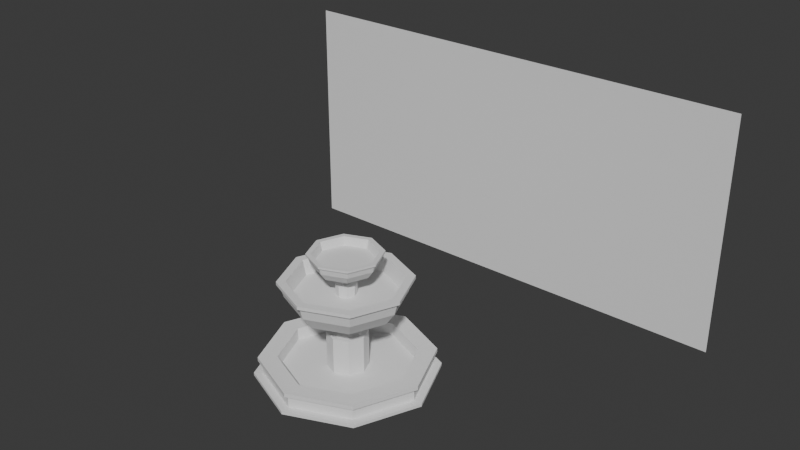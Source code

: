# Source: baile1.blend  (saved by Blender 4.0.36; exported with 4.5.12 LTS)
import bpy
from mathutils import Matrix  # noqa: F401  (used for matrix-valued properties, if any)

bpy.ops.wm.read_factory_settings(use_empty=True)
scene = bpy.context.scene
scene.name = 'Scene'

# ---- collections
col_collection = bpy.data.collections.new('Collection'); scene.collection.children.link(col_collection)

# ---- world
world_world = bpy.data.worlds.new('World'); scene.world = world_world
world_world.use_nodes = True; world_world.node_tree.nodes.clear()
_N = world_world.node_tree.nodes; _L = world_world.node_tree.links
n0 = _N.new('ShaderNodeOutputWorld'); n0.name = 'World Output'; n0.location = (300, 300)
n1 = _N.new('ShaderNodeBackground'); n1.name = 'Background'; n1.location = (10, 300)
n1.inputs[0].default_value = (0.05088, 0.05088, 0.05088, 1.0)
_L.new(n1.outputs[0], n0.inputs[0])
n0.is_active_output = True
world_world.color = (0.05088, 0.05088, 0.05088)
world_world.use_sun_shadow = False
world_world.sun_shadow_jitter_overblur = 0.0

# ---- meshes
me_plane_002 = bpy.data.meshes.new('Plane.002')
me_plane_002.from_pydata([(-1.0, -1.0, 0.0), (-1.0, 1.0, 0.0), (0.0, -1.0, 0.0), (0.0, 1.0, 0.0)], [], [(0, 2, 3, 1)])
_uv = me_plane_002.uv_layers.new(name='UVMap')
_uv.uv.foreach_set('vector', [0.0, 0.0, 0.5, 0.0, 0.5, 1.0, 0.0, 1.0])
me_plane_002.update()
me_cylinder = bpy.data.meshes.new('Cylinder')
me_cylinder.from_pydata([(0.0, 1.3, 0.001902), (0.0, 1.063, 0.12), (0.9192, 0.9192, 0.001902), (0.7514, 0.7514, 0.12), (1.3, 0.0, 0.001902), (1.063, 0.0, 0.12), (0.9192, -0.9192, 0.001902), (0.7514, -0.7514, 0.12), (0.0, -1.3, 0.001902), (0.0, -1.063, 0.12), (-0.9192, -0.9192, 0.001902), (-0.7514, -0.7514, 0.12), (-1.3, 0.0, 0.001902), (-1.063, 0.0, 0.12), (-0.9192, 0.9192, 0.001902), (-0.7514, 0.7514, 0.12), (0.9192, 0.9192, 0.3192), (0.0, 1.3, 0.3192), (1.3, 0.0, 0.3192), (0.9192, -0.9192, 0.3192), (0.0, -1.3, 0.3192), (-0.9192, -0.9192, 0.3192), (-1.3, 0.0, 0.3192), (-0.9192, 0.9192, 0.3192), (0.758, 0.758, 0.3192), (0.0, 1.072, 0.3192), (1.072, 0.0, 0.3192), (0.758, -0.758, 0.3192), (0.0, -1.072, 0.3192), (-0.758, -0.758, 0.3192), (-1.072, 0.0, 0.3192), (-0.758, 0.758, 0.3192), (0.0, 1.3, 0.2596), (0.9192, 0.9192, 0.2596), (1.3, 0.0, 0.2596), (0.9192, -0.9192, 0.2596), (0.0, -1.3, 0.2596), (-0.9192, -0.9192, 0.2596), (-1.3, 0.0, 0.2596), (-0.9192, 0.9192, 0.2596), (0.9677, 0.9677, 0.3208), (-1.964e-10, 1.369, 0.3208), (-1.964e-10, 1.369, 0.258), (1.369, 0.0, 0.3208), (0.9677, -0.9677, 0.3208), (-1.964e-10, -1.369, 0.3208), (-0.9677, -0.9677, 0.3208), (-1.369, 0.0, 0.3208), (-0.9677, 0.9677, 0.3208), (0.9677, 0.9677, 0.258), (1.369, 0.0, 0.258), (0.9677, -0.9677, 0.258), (-1.964e-10, -1.369, 0.258), (-0.9677, -0.9677, 0.258), (-1.369, 0.0, 0.258), (-0.9677, 0.9677, 0.258), (0.9192, 0.9192, 0.04499), (1.3, 0.0, 0.04499), (0.9192, -0.9192, 0.04499), (0.0, -1.3, 0.04499), (-0.9192, -0.9192, 0.04499), (-1.3, 0.0, 0.04499), (-0.9192, 0.9192, 0.04499), (0.0, 1.3, 0.04499), (-8.115e-10, 1.442, -0.0004447), (1.019, 1.019, -0.0004447), (1.019, 1.019, 0.04733), (1.442, 0.0, -0.0004447), (1.442, 0.0, 0.04733), (1.019, -1.019, -0.0004447), (1.019, -1.019, 0.04733), (-8.115e-10, -1.442, -0.0004447), (-8.115e-10, -1.442, 0.04733), (-1.019, -1.019, -0.0004447), (-1.019, -1.019, 0.04733), (-1.442, 0.0, -0.0004447), (-1.442, 0.0, 0.04733), (-1.019, 1.019, -0.0004447), (-1.019, 1.019, 0.04733), (-8.115e-10, 1.442, 0.04733)], [], [(23, 17, 41, 48), (18, 19, 44, 43), (37, 36, 52, 53), (38, 37, 53, 54), (20, 21, 46, 45), (39, 38, 54, 55), (3, 1, 15, 13, 11, 9, 7, 5), (22, 23, 48, 47), (16, 18, 43, 40), (0, 2, 4, 6, 8, 10, 12, 14), (25, 24, 16, 17), (24, 26, 18, 16), (26, 27, 19, 18), (27, 28, 20, 19), (28, 29, 21, 20), (29, 30, 22, 21), (30, 31, 23, 22), (31, 25, 17, 23), (1, 3, 24, 25), (3, 5, 26, 24), (5, 7, 27, 26), (7, 9, 28, 27), (9, 11, 29, 28), (11, 13, 30, 29), (13, 15, 31, 30), (15, 1, 25, 31), (62, 39, 32, 63), (61, 38, 39, 62), (60, 37, 38, 61), (59, 36, 37, 60), (58, 35, 36, 59), (57, 34, 35, 58), (56, 33, 34, 57), (63, 32, 33, 56), (42, 41, 40, 49), (49, 40, 43, 50), (50, 43, 44, 51), (51, 44, 45, 52), (52, 45, 46, 53), (53, 46, 47, 54), (54, 47, 48, 55), (55, 48, 41, 42), (17, 16, 40, 41), (36, 35, 51, 52), (21, 22, 47, 46), (35, 34, 50, 51), (34, 33, 49, 50), (19, 20, 45, 44), (33, 32, 42, 49), (32, 39, 55, 42), (56, 57, 68, 66), (12, 10, 73, 75), (63, 56, 66, 79), (62, 63, 79, 78), (2, 0, 64, 65), (0, 14, 77, 64), (6, 4, 67, 69), (61, 62, 78, 76), (64, 79, 66, 65), (65, 66, 68, 67), (67, 68, 70, 69), (69, 70, 72, 71), (71, 72, 74, 73), (73, 74, 76, 75), (75, 76, 78, 77), (77, 78, 79, 64), (8, 6, 69, 71), (57, 58, 70, 68), (4, 2, 65, 67), (58, 59, 72, 70), (14, 12, 75, 77), (59, 60, 74, 72), (10, 8, 71, 73), (60, 61, 76, 74)])
_uv = me_cylinder.uv_layers.new(name='UVMap')
_uv.uv.foreach_set('vector', [0.08029, 0.4197, 0.25, 0.49, 0.25, 0.49, 0.08029, 0.4197, 0.49, 0.25, 0.4197, 0.08029, 0.4197, 0.08029, 0.49, 0.25, 0.375, 0.9636, 0.5, 0.9636, 0.5, 0.9636, 0.375, 0.9636, 0.25, 0.9636, 0.375, 0.9636, 0.375, 0.9636, 0.25, 0.9636, 0.25, 0.01, 0.08029, 0.08029, 0.08029, 0.08029, 0.25, 0.01, 0.125, 0.9636, 0.25, 0.9636, 0.25, 0.9636, 0.125, 0.9636, 0.3887, 0.3887, 0.25, 0.4462, 0.1113, 0.3887, 0.05381, 0.25, 0.1113, 0.1113, 0.25, 0.05381, 0.3887, 0.1113, 0.4462, 0.25, 0.01, 0.25, 0.08029, 0.4197, 0.08029, 0.4197, 0.01, 0.25, 0.4197, 0.4197, 0.49, 0.25, 0.49, 0.25, 0.4197, 0.4197, 0.75, 0.49, 0.9197, 0.4197, 0.99, 0.25, 0.9197, 0.08029, 0.75, 0.01, 0.5803, 0.08029, 0.51, 0.25, 0.5803, 0.4197, 0.25, 0.4479, 0.3899, 0.3899, 0.4197, 0.4197, 0.25, 0.49, 0.3899, 0.3899, 0.4479, 0.25, 0.49, 0.25, 0.4197, 0.4197, 0.4479, 0.25, 0.3899, 0.1101, 0.4197, 0.08029, 0.49, 0.25, 0.3899, 0.1101, 0.25, 0.05211, 0.25, 0.01, 0.4197, 0.08029, 0.25, 0.05211, 0.1101, 0.1101, 0.08029, 0.08029, 0.25, 0.01, 0.1101, 0.1101, 0.05211, 0.25, 0.01, 0.25, 0.08029, 0.08029, 0.05211, 0.25, 0.1101, 0.3899, 0.08029, 0.4197, 0.01, 0.25, 0.1101, 0.3899, 0.25, 0.4479, 0.25, 0.49, 0.08029, 0.4197, 0.25, 0.4462, 0.3887, 0.3887, 0.3899, 0.3899, 0.25, 0.4479, 0.3887, 0.3887, 0.4462, 0.25, 0.4479, 0.25, 0.3899, 0.3899, 0.4462, 0.25, 0.3887, 0.1113, 0.3899, 0.1101, 0.4479, 0.25, 0.3887, 0.1113, 0.25, 0.05381, 0.25, 0.05211, 0.3899, 0.1101, 0.25, 0.05381, 0.1113, 0.1113, 0.1101, 0.1101, 0.25, 0.05211, 0.1113, 0.1113, 0.05381, 0.25, 0.05211, 0.25, 0.1101, 0.1101, 0.05381, 0.25, 0.1113, 0.3887, 0.1101, 0.3899, 0.05211, 0.25, 0.1113, 0.3887, 0.25, 0.4462, 0.25, 0.4479, 0.1101, 0.3899, 0.125, 0.5775, 0.125, 0.9636, 0.0, 0.9636, 0.0, 0.5775, 0.25, 0.5775, 0.25, 0.9636, 0.125, 0.9636, 0.125, 0.5775, 0.375, 0.5775, 0.375, 0.9636, 0.25, 0.9636, 0.25, 0.5775, 0.5, 0.5775, 0.5, 0.9636, 0.375, 0.9636, 0.375, 0.5775, 0.625, 0.5775, 0.625, 0.9636, 0.5, 0.9636, 0.5, 0.5775, 0.75, 0.5775, 0.75, 0.9636, 0.625, 0.9636, 0.625, 0.5775, 0.875, 0.5775, 0.875, 0.9636, 0.75, 0.9636, 0.75, 0.5775, 1.0, 0.5775, 1.0, 0.9636, 0.875, 0.9636, 0.875, 0.5775, 1.0, 0.9636, 1.0, 1.0, 0.875, 1.0, 0.875, 0.9636, 0.875, 0.9636, 0.875, 1.0, 0.75, 1.0, 0.75, 0.9636, 0.75, 0.9636, 0.75, 1.0, 0.625, 1.0, 0.625, 0.9636, 0.625, 0.9636, 0.625, 1.0, 0.5, 1.0, 0.5, 0.9636, 0.5, 0.9636, 0.5, 1.0, 0.375, 1.0, 0.375, 0.9636, 0.375, 0.9636, 0.375, 1.0, 0.25, 1.0, 0.25, 0.9636, 0.25, 0.9636, 0.25, 1.0, 0.125, 1.0, 0.125, 0.9636, 0.125, 0.9636, 0.125, 1.0, 0.0, 1.0, 0.0, 0.9636, 0.25, 0.49, 0.4197, 0.4197, 0.4197, 0.4197, 0.25, 0.49, 0.5, 0.9636, 0.625, 0.9636, 0.625, 0.9636, 0.5, 0.9636, 0.08029, 0.08029, 0.01, 0.25, 0.01, 0.25, 0.08029, 0.08029, 0.625, 0.9636, 0.75, 0.9636, 0.75, 0.9636, 0.625, 0.9636, 0.75, 0.9636, 0.875, 0.9636, 0.875, 0.9636, 0.75, 0.9636, 0.4197, 0.08029, 0.25, 0.01, 0.25, 0.01, 0.4197, 0.08029, 0.875, 0.9636, 1.0, 0.9636, 1.0, 0.9636, 0.875, 0.9636, 0.0, 0.9636, 0.125, 0.9636, 0.125, 0.9636, 0.0, 0.9636, 0.875, 0.5775, 0.75, 0.5775, 0.75, 0.5775, 0.875, 0.5775, 0.51, 0.25, 0.5803, 0.08029, 0.5803, 0.08029, 0.51, 0.25, 1.0, 0.5775, 0.875, 0.5775, 0.875, 0.5775, 1.0, 0.5775, 0.125, 0.5775, 0.0, 0.5775, 0.0, 0.5775, 0.125, 0.5775, 0.9197, 0.4197, 0.75, 0.49, 0.75, 0.49, 0.9197, 0.4197, 0.75, 0.49, 0.5803, 0.4197, 0.5803, 0.4197, 0.75, 0.49, 0.9197, 0.08029, 0.99, 0.25, 0.99, 0.25, 0.9197, 0.08029, 0.25, 0.5775, 0.125, 0.5775, 0.125, 0.5775, 0.25, 0.5775, 1.0, 0.5, 1.0, 0.5775, 0.875, 0.5775, 0.875, 0.5, 0.875, 0.5, 0.875, 0.5775, 0.75, 0.5775, 0.75, 0.5, 0.75, 0.5, 0.75, 0.5775, 0.625, 0.5775, 0.625, 0.5, 0.625, 0.5, 0.625, 0.5775, 0.5, 0.5775, 0.5, 0.5, 0.5, 0.5, 0.5, 0.5775, 0.375, 0.5775, 0.375, 0.5, 0.375, 0.5, 0.375, 0.5775, 0.25, 0.5775, 0.25, 0.5, 0.25, 0.5, 0.25, 0.5775, 0.125, 0.5775, 0.125, 0.5, 0.125, 0.5, 0.125, 0.5775, 0.0, 0.5775, 0.0, 0.5, 0.75, 0.01, 0.9197, 0.08029, 0.9197, 0.08029, 0.75, 0.01, 0.75, 0.5775, 0.625, 0.5775, 0.625, 0.5775, 0.75, 0.5775, 0.99, 0.25, 0.9197, 0.4197, 0.9197, 0.4197, 0.99, 0.25, 0.625, 0.5775, 0.5, 0.5775, 0.5, 0.5775, 0.625, 0.5775, 0.5803, 0.4197, 0.51, 0.25, 0.51, 0.25, 0.5803, 0.4197, 0.5, 0.5775, 0.375, 0.5775, 0.375, 0.5775, 0.5, 0.5775, 0.5803, 0.08029, 0.75, 0.01, 0.75, 0.01, 0.5803, 0.08029, 0.375, 0.5775, 0.25, 0.5775, 0.25, 0.5775, 0.375, 0.5775])
me_cylinder.update()
me_cylinder_001 = bpy.data.meshes.new('Cylinder.001')
me_cylinder_001.from_pydata([(0.0, 1.3, -0.5), (0.0, 1.3, 1.448), (0.9192, 0.9192, -0.5), (0.9192, 0.9192, 1.448), (1.3, 0.0, -0.5), (1.3, 0.0, 1.448), (0.9192, -0.9192, -0.5), (0.9192, -0.9192, 1.448), (0.0, -1.3, -0.5), (0.0, -1.3, 1.448), (-0.9192, -0.9192, -0.5), (-0.9192, -0.9192, 1.448), (-1.3, 0.0, -0.5), (-1.3, 0.0, 1.448), (-0.9192, 0.9192, -0.5), (-0.9192, 0.9192, 1.448)], [], [(0, 1, 3, 2), (2, 3, 5, 4), (4, 5, 7, 6), (6, 7, 9, 8), (8, 9, 11, 10), (10, 11, 13, 12), (3, 1, 15, 13, 11, 9, 7, 5), (12, 13, 15, 14), (14, 15, 1, 0), (0, 2, 4, 6, 8, 10, 12, 14)])
_uv = me_cylinder_001.uv_layers.new(name='UVMap')
_uv.uv.foreach_set('vector', [1.0, 0.5, 1.0, 1.0, 0.875, 1.0, 0.875, 0.5, 0.875, 0.5, 0.875, 1.0, 0.75, 1.0, 0.75, 0.5, 0.75, 0.5, 0.75, 1.0, 0.625, 1.0, 0.625, 0.5, 0.625, 0.5, 0.625, 1.0, 0.5, 1.0, 0.5, 0.5, 0.5, 0.5, 0.5, 1.0, 0.375, 1.0, 0.375, 0.5, 0.375, 0.5, 0.375, 1.0, 0.25, 1.0, 0.25, 0.5, 0.4197, 0.4197, 0.25, 0.49, 0.08029, 0.4197, 0.01, 0.25, 0.08029, 0.08029, 0.25, 0.01, 0.4197, 0.08029, 0.49, 0.25, 0.25, 0.5, 0.25, 1.0, 0.125, 1.0, 0.125, 0.5, 0.125, 0.5, 0.125, 1.0, 0.0, 1.0, 0.0, 0.5, 0.75, 0.49, 0.9197, 0.4197, 0.99, 0.25, 0.9197, 0.08029, 0.75, 0.01, 0.5803, 0.08029, 0.51, 0.25, 0.5803, 0.4197])
me_cylinder_001.update()
me_cylinder_002 = bpy.data.meshes.new('Cylinder.002')
me_cylinder_002.from_pydata([(0.0, 1.671, -0.5), (0.0, 1.3, 0.5447), (1.182, 1.182, -0.5), (0.9192, 0.9192, 0.5447), (1.671, 0.0, -0.5), (1.3, 0.0, 0.5447), (1.182, -1.182, -0.5), (0.9192, -0.9192, 0.5447), (0.0, -1.671, -0.5), (0.0, -1.3, 0.5447), (-1.182, -1.182, -0.5), (-0.9192, -0.9192, 0.5447), (-1.671, 0.0, -0.5), (-1.3, 0.0, 0.5447), (-1.182, 1.182, -0.5), (-0.9192, 0.9192, 0.5447), (0.0, 1.3, -0.1596), (0.0, 1.13, 0.144), (0.7994, 0.7994, 0.144), (0.9192, 0.9192, -0.1596), (1.13, 0.0, 0.144), (1.3, 0.0, -0.1596), (0.7994, -0.7994, 0.144), (0.9192, -0.9192, -0.1596), (0.0, -1.13, 0.144), (0.0, -1.3, -0.1596), (-0.7994, -0.7994, 0.144), (-0.9192, -0.9192, -0.1596), (-1.13, 0.0, 0.144), (-1.3, 0.0, -0.1596), (-0.7994, 0.7994, 0.144), (-0.9192, 0.9192, -0.1596), (0.0, 0.7011, 0.7069), (0.4958, 0.4958, 0.7069), (0.7011, 0.0, 0.7069), (0.4958, -0.4958, 0.7069), (0.0, -0.7011, 0.7069), (-0.4958, -0.4958, 0.7069), (-0.7011, 0.0, 0.7069), (-0.4958, 0.4958, 0.7069), (0.7286, 0.7286, 0.6482), (0.0, 1.03, 0.6482), (1.03, 0.0, 0.6482), (0.7286, -0.7286, 0.6482), (0.0, -1.03, 0.6482), (-0.7286, -0.7286, 0.6482), (-1.03, 0.0, 0.6482), (-0.7286, 0.7286, 0.6482)], [], [(17, 1, 3, 18), (18, 3, 5, 20), (20, 5, 7, 22), (22, 7, 9, 24), (24, 9, 11, 26), (26, 11, 13, 28), (11, 9, 44, 45), (28, 13, 15, 30), (30, 15, 1, 17), (0, 2, 4, 6, 8, 10, 12, 14), (14, 31, 16, 0), (31, 30, 17, 16), (12, 29, 31, 14), (29, 28, 30, 31), (10, 27, 29, 12), (27, 26, 28, 29), (8, 25, 27, 10), (25, 24, 26, 27), (6, 23, 25, 8), (23, 22, 24, 25), (4, 21, 23, 6), (21, 20, 22, 23), (2, 19, 21, 4), (19, 18, 20, 21), (0, 16, 19, 2), (16, 17, 18, 19), (33, 32, 39, 38, 37, 36, 35, 34), (1, 15, 47, 41), (3, 1, 41, 40), (7, 5, 42, 43), (13, 11, 45, 46), (9, 7, 43, 44), (15, 13, 46, 47), (5, 3, 40, 42), (32, 33, 40, 41), (33, 34, 42, 40), (34, 35, 43, 42), (35, 36, 44, 43), (36, 37, 45, 44), (37, 38, 46, 45), (38, 39, 47, 46), (39, 32, 41, 47)])
_uv = me_cylinder_002.uv_layers.new(name='UVMap')
_uv.uv.foreach_set('vector', [1.0, 0.754, 1.0, 1.0, 0.875, 1.0, 0.875, 0.754, 0.875, 0.754, 0.875, 1.0, 0.75, 1.0, 0.75, 0.754, 0.75, 0.754, 0.75, 1.0, 0.625, 1.0, 0.625, 0.754, 0.625, 0.754, 0.625, 1.0, 0.5, 1.0, 0.5, 0.754, 0.5, 0.754, 0.5, 1.0, 0.375, 1.0, 0.375, 0.754, 0.375, 0.754, 0.375, 1.0, 0.25, 1.0, 0.25, 0.754, 0.375, 1.0, 0.5, 1.0, 0.5, 1.0, 0.375, 1.0, 0.25, 0.754, 0.25, 1.0, 0.125, 1.0, 0.125, 0.754, 0.125, 0.754, 0.125, 1.0, 0.0, 1.0, 0.0, 0.754, 0.75, 0.49, 0.9197, 0.4197, 0.99, 0.25, 0.9197, 0.08029, 0.75, 0.01, 0.5803, 0.08029, 0.51, 0.25, 0.5803, 0.4197, 0.125, 0.5, 0.125, 0.5874, 0.0, 0.5874, 0.0, 0.5, 0.125, 0.5874, 0.125, 0.754, 0.0, 0.754, 0.0, 0.5874, 0.25, 0.5, 0.25, 0.5874, 0.125, 0.5874, 0.125, 0.5, 0.25, 0.5874, 0.25, 0.754, 0.125, 0.754, 0.125, 0.5874, 0.375, 0.5, 0.375, 0.5874, 0.25, 0.5874, 0.25, 0.5, 0.375, 0.5874, 0.375, 0.754, 0.25, 0.754, 0.25, 0.5874, 0.5, 0.5, 0.5, 0.5874, 0.375, 0.5874, 0.375, 0.5, 0.5, 0.5874, 0.5, 0.754, 0.375, 0.754, 0.375, 0.5874, 0.625, 0.5, 0.625, 0.5874, 0.5, 0.5874, 0.5, 0.5, 0.625, 0.5874, 0.625, 0.754, 0.5, 0.754, 0.5, 0.5874, 0.75, 0.5, 0.75, 0.5874, 0.625, 0.5874, 0.625, 0.5, 0.75, 0.5874, 0.75, 0.754, 0.625, 0.754, 0.625, 0.5874, 0.875, 0.5, 0.875, 0.5874, 0.75, 0.5874, 0.75, 0.5, 0.875, 0.5874, 0.875, 0.754, 0.75, 0.754, 0.75, 0.5874, 1.0, 0.5, 1.0, 0.5874, 0.875, 0.5874, 0.875, 0.5, 1.0, 0.5874, 1.0, 0.754, 0.875, 0.754, 0.875, 0.5874, 0.3655, 0.3655, 0.25, 0.4133, 0.1345, 0.3655, 0.08671, 0.25, 0.1345, 0.1345, 0.25, 0.08671, 0.3655, 0.1345, 0.4133, 0.25, 0.0, 1.0, 0.125, 1.0, 0.125, 1.0, 0.0, 1.0, 0.875, 1.0, 1.0, 1.0, 1.0, 1.0, 0.875, 1.0, 0.625, 1.0, 0.75, 1.0, 0.75, 1.0, 0.625, 1.0, 0.25, 1.0, 0.375, 1.0, 0.375, 1.0, 0.25, 1.0, 0.5, 1.0, 0.625, 1.0, 0.625, 1.0, 0.5, 1.0, 0.125, 1.0, 0.25, 1.0, 0.25, 1.0, 0.125, 1.0, 0.75, 1.0, 0.875, 1.0, 0.875, 1.0, 0.75, 1.0, 0.25, 0.4133, 0.3655, 0.3655, 0.4197, 0.4197, 0.25, 0.49, 0.3655, 0.3655, 0.4133, 0.25, 0.49, 0.25, 0.4197, 0.4197, 0.4133, 0.25, 0.3655, 0.1345, 0.4197, 0.08029, 0.49, 0.25, 0.3655, 0.1345, 0.25, 0.08671, 0.25, 0.01, 0.4197, 0.08029, 0.25, 0.08671, 0.1345, 0.1345, 0.08029, 0.08029, 0.25, 0.01, 0.1345, 0.1345, 0.08671, 0.25, 0.01, 0.25, 0.08029, 0.08029, 0.08671, 0.25, 0.1345, 0.3655, 0.08029, 0.4197, 0.01, 0.25, 0.1345, 0.3655, 0.25, 0.4133, 0.25, 0.49, 0.08029, 0.4197])
me_cylinder_002.update()
me_cylinder_003 = bpy.data.meshes.new('Cylinder.003')
me_cylinder_003.from_pydata([(-1.486e-09, 1.023, -0.4298), (0.0, 1.114, -0.189), (0.7231, 0.7231, -0.4298), (0.7878, 0.7878, -0.189), (1.023, 0.0, -0.4298), (1.114, 0.0, -0.189), (0.7231, -0.7231, -0.4298), (0.7878, -0.7878, -0.189), (-1.486e-09, -1.023, -0.4298), (0.0, -1.114, -0.189), (-0.7231, -0.7231, -0.4298), (-0.7878, -0.7878, -0.189), (-1.023, 0.0, -0.4298), (-1.114, 0.0, -0.189), (-0.7231, 0.7231, -0.4298), (-0.7878, 0.7878, -0.189), (0.0, 1.3, -0.05), (0.9192, 0.9192, -0.05), (1.3, 0.0, -0.05), (0.9192, -0.9192, -0.05), (0.0, -1.3, -0.05), (-0.9192, -0.9192, -0.05), (-1.3, 0.0, -0.05), (-0.9192, 0.9192, -0.05), (-1.486e-09, 1.246, -0.205), (0.8809, 0.8809, -0.205), (1.246, 0.0, -0.205), (0.8809, -0.8809, -0.205), (-1.486e-09, -1.246, -0.205), (-0.8809, -0.8809, -0.205), (-1.246, 0.0, -0.205), (-0.8809, 0.8809, -0.205), (0.9758, 0.9758, 0.05154), (3.077e-10, 1.38, 0.05154), (1.38, 3.077e-10, 0.05154), (0.9758, -0.9758, 0.05154), (3.077e-10, -1.38, 0.05154), (-0.9758, -0.9758, 0.05154), (-1.38, 3.077e-10, 0.05154), (-0.9758, 0.9758, 0.05154), (0.8447, 0.8447, 0.05), (0.0, 1.195, 0.05), (1.195, 0.0, 0.05), (0.8447, -0.8447, 0.05), (0.0, -1.195, 0.05), (-0.8447, -0.8447, 0.05), (-1.195, 0.0, 0.05), (-0.8447, 0.8447, 0.05), (3.077e-10, 1.38, -0.001539), (0.9758, 0.9758, -0.001539), (1.38, 3.077e-10, -0.001539), (0.9758, -0.9758, -0.001539), (3.077e-10, -1.38, -0.001539), (-0.9758, -0.9758, -0.001539), (-1.38, 3.077e-10, -0.001539), (-0.9758, 0.9758, -0.001539)], [], [(48, 33, 32, 49), (49, 32, 34, 50), (50, 34, 35, 51), (51, 35, 36, 52), (52, 36, 37, 53), (53, 37, 38, 54), (3, 1, 15, 13, 11, 9, 7, 5), (54, 38, 39, 55), (55, 39, 33, 48), (0, 2, 4, 6, 8, 10, 12, 14), (25, 24, 16, 17), (26, 25, 17, 18), (27, 26, 18, 19), (28, 27, 19, 20), (29, 28, 20, 21), (30, 29, 21, 22), (31, 30, 22, 23), (24, 31, 23, 16), (2, 0, 24, 25), (4, 2, 25, 26), (6, 4, 26, 27), (8, 6, 27, 28), (10, 8, 28, 29), (12, 10, 29, 30), (14, 12, 30, 31), (0, 14, 31, 24), (41, 40, 32, 33), (40, 42, 34, 32), (42, 43, 35, 34), (43, 44, 36, 35), (44, 45, 37, 36), (45, 46, 38, 37), (46, 47, 39, 38), (47, 41, 33, 39), (1, 3, 40, 41), (3, 5, 42, 40), (5, 7, 43, 42), (7, 9, 44, 43), (9, 11, 45, 44), (11, 13, 46, 45), (13, 15, 47, 46), (15, 1, 41, 47), (23, 55, 48, 16), (22, 54, 55, 23), (21, 53, 54, 22), (20, 52, 53, 21), (19, 51, 52, 20), (18, 50, 51, 19), (17, 49, 50, 18), (16, 48, 49, 17)])
_uv = me_cylinder_003.uv_layers.new(name='UVMap')
_uv.uv.foreach_set('vector', [1.0, 0.75, 1.0, 1.0, 0.875, 1.0, 0.875, 0.75, 0.875, 0.75, 0.875, 1.0, 0.75, 1.0, 0.75, 0.75, 0.75, 0.75, 0.75, 1.0, 0.625, 1.0, 0.625, 0.75, 0.625, 0.75, 0.625, 1.0, 0.5, 1.0, 0.5, 0.75, 0.5, 0.75, 0.5, 1.0, 0.375, 1.0, 0.375, 0.75, 0.375, 0.75, 0.375, 1.0, 0.25, 1.0, 0.25, 0.75, 0.3954, 0.3954, 0.25, 0.4557, 0.1046, 0.3954, 0.04433, 0.25, 0.1046, 0.1046, 0.25, 0.04433, 0.3954, 0.1046, 0.4557, 0.25, 0.25, 0.75, 0.25, 1.0, 0.125, 1.0, 0.125, 0.75, 0.125, 0.75, 0.125, 1.0, 0.0, 1.0, 0.0, 0.75, 0.75, 0.4217, 0.8714, 0.3714, 0.9217, 0.25, 0.8714, 0.1286, 0.75, 0.07832, 0.6286, 0.1286, 0.5783, 0.25, 0.6286, 0.3714, 0.8979, 0.3979, 0.75, 0.4591, 0.75, 0.49, 0.9197, 0.4197, 0.9591, 0.25, 0.8979, 0.3979, 0.9197, 0.4197, 0.99, 0.25, 0.8979, 0.1021, 0.9591, 0.25, 0.99, 0.25, 0.9197, 0.08029, 0.75, 0.04087, 0.8979, 0.1021, 0.9197, 0.08029, 0.75, 0.01, 0.6021, 0.1021, 0.75, 0.04087, 0.75, 0.01, 0.5803, 0.08029, 0.5409, 0.25, 0.6021, 0.1021, 0.5803, 0.08029, 0.51, 0.25, 0.6021, 0.3979, 0.5409, 0.25, 0.51, 0.25, 0.5803, 0.4197, 0.75, 0.4591, 0.6021, 0.3979, 0.5803, 0.4197, 0.75, 0.49, 0.8714, 0.3714, 0.75, 0.4217, 0.75, 0.4591, 0.8979, 0.3979, 0.9217, 0.25, 0.8714, 0.3714, 0.8979, 0.3979, 0.9591, 0.25, 0.8714, 0.1286, 0.9217, 0.25, 0.9591, 0.25, 0.8979, 0.1021, 0.75, 0.07832, 0.8714, 0.1286, 0.8979, 0.1021, 0.75, 0.04087, 0.6286, 0.1286, 0.75, 0.07832, 0.75, 0.04087, 0.6021, 0.1021, 0.5783, 0.25, 0.6286, 0.1286, 0.6021, 0.1021, 0.5409, 0.25, 0.6286, 0.3714, 0.5783, 0.25, 0.5409, 0.25, 0.6021, 0.3979, 0.75, 0.4217, 0.6286, 0.3714, 0.6021, 0.3979, 0.75, 0.4591, 0.25, 0.4705, 0.4059, 0.4059, 0.4197, 0.4197, 0.25, 0.49, 0.4059, 0.4059, 0.4705, 0.25, 0.49, 0.25, 0.4197, 0.4197, 0.4705, 0.25, 0.4059, 0.09406, 0.4197, 0.08029, 0.49, 0.25, 0.4059, 0.09406, 0.25, 0.02946, 0.25, 0.01, 0.4197, 0.08029, 0.25, 0.02946, 0.09406, 0.09406, 0.08029, 0.08029, 0.25, 0.01, 0.09406, 0.09406, 0.02946, 0.25, 0.01, 0.25, 0.08029, 0.08029, 0.02946, 0.25, 0.09406, 0.4059, 0.08029, 0.4197, 0.01, 0.25, 0.09406, 0.4059, 0.25, 0.4705, 0.25, 0.49, 0.08029, 0.4197, 0.25, 0.4557, 0.3954, 0.3954, 0.4059, 0.4059, 0.25, 0.4705, 0.3954, 0.3954, 0.4557, 0.25, 0.4705, 0.25, 0.4059, 0.4059, 0.4557, 0.25, 0.3954, 0.1046, 0.4059, 0.09406, 0.4705, 0.25, 0.3954, 0.1046, 0.25, 0.04433, 0.25, 0.02946, 0.4059, 0.09406, 0.25, 0.04433, 0.1046, 0.1046, 0.09406, 0.09406, 0.25, 0.02946, 0.1046, 0.1046, 0.04433, 0.25, 0.02946, 0.25, 0.09406, 0.09406, 0.04433, 0.25, 0.1046, 0.3954, 0.09406, 0.4059, 0.02946, 0.25, 0.1046, 0.3954, 0.25, 0.4557, 0.25, 0.4705, 0.09406, 0.4059, 0.125, 0.5, 0.125, 0.75, 0.0, 0.75, 0.0, 0.5, 0.25, 0.5, 0.25, 0.75, 0.125, 0.75, 0.125, 0.5, 0.375, 0.5, 0.375, 0.75, 0.25, 0.75, 0.25, 0.5, 0.5, 0.5, 0.5, 0.75, 0.375, 0.75, 0.375, 0.5, 0.625, 0.5, 0.625, 0.75, 0.5, 0.75, 0.5, 0.5, 0.75, 0.5, 0.75, 0.75, 0.625, 0.75, 0.625, 0.5, 0.875, 0.5, 0.875, 0.75, 0.75, 0.75, 0.75, 0.5, 1.0, 0.5, 1.0, 0.75, 0.875, 0.75, 0.875, 0.5])
me_cylinder_003.update()
me_cylinder_004 = bpy.data.meshes.new('Cylinder.004')
me_cylinder_004.from_pydata([(0.0, 1.3, -0.5), (0.0, 1.3, 1.448), (0.9192, 0.9192, -0.5), (0.9192, 0.9192, 1.448), (1.3, 0.0, -0.5), (1.3, 0.0, 1.448), (0.9192, -0.9192, -0.5), (0.9192, -0.9192, 1.448), (0.0, -1.3, -0.5), (0.0, -1.3, 1.448), (-0.9192, -0.9192, -0.5), (-0.9192, -0.9192, 1.448), (-1.3, 0.0, -0.5), (-1.3, 0.0, 1.448), (-0.9192, 0.9192, -0.5), (-0.9192, 0.9192, 1.448)], [], [(0, 1, 3, 2), (2, 3, 5, 4), (4, 5, 7, 6), (6, 7, 9, 8), (8, 9, 11, 10), (10, 11, 13, 12), (3, 1, 15, 13, 11, 9, 7, 5), (12, 13, 15, 14), (14, 15, 1, 0), (0, 2, 4, 6, 8, 10, 12, 14)])
_uv = me_cylinder_004.uv_layers.new(name='UVMap')
_uv.uv.foreach_set('vector', [1.0, 0.5, 1.0, 1.0, 0.875, 1.0, 0.875, 0.5, 0.875, 0.5, 0.875, 1.0, 0.75, 1.0, 0.75, 0.5, 0.75, 0.5, 0.75, 1.0, 0.625, 1.0, 0.625, 0.5, 0.625, 0.5, 0.625, 1.0, 0.5, 1.0, 0.5, 0.5, 0.5, 0.5, 0.5, 1.0, 0.375, 1.0, 0.375, 0.5, 0.375, 0.5, 0.375, 1.0, 0.25, 1.0, 0.25, 0.5, 0.4197, 0.4197, 0.25, 0.49, 0.08029, 0.4197, 0.01, 0.25, 0.08029, 0.08029, 0.25, 0.01, 0.4197, 0.08029, 0.49, 0.25, 0.25, 0.5, 0.25, 1.0, 0.125, 1.0, 0.125, 0.5, 0.125, 0.5, 0.125, 1.0, 0.0, 1.0, 0.0, 0.5, 0.75, 0.49, 0.9197, 0.4197, 0.99, 0.25, 0.9197, 0.08029, 0.75, 0.01, 0.5803, 0.08029, 0.51, 0.25, 0.5803, 0.4197])
me_cylinder_004.update()
me_cylinder_005 = bpy.data.meshes.new('Cylinder.005')
me_cylinder_005.from_pydata([(0.0, 1.671, -0.5), (0.0, 1.3, 0.5447), (1.182, 1.182, -0.5), (0.9192, 0.9192, 0.5447), (1.671, 0.0, -0.5), (1.3, 0.0, 0.5447), (1.182, -1.182, -0.5), (0.9192, -0.9192, 0.5447), (0.0, -1.671, -0.5), (0.0, -1.3, 0.5447), (-1.182, -1.182, -0.5), (-0.9192, -0.9192, 0.5447), (-1.671, 0.0, -0.5), (-1.3, 0.0, 0.5447), (-1.182, 1.182, -0.5), (-0.9192, 0.9192, 0.5447), (0.0, 1.3, -0.1596), (0.0, 1.13, 0.144), (0.7994, 0.7994, 0.144), (0.9192, 0.9192, -0.1596), (1.13, 0.0, 0.144), (1.3, 0.0, -0.1596), (0.7994, -0.7994, 0.144), (0.9192, -0.9192, -0.1596), (0.0, -1.13, 0.144), (0.0, -1.3, -0.1596), (-0.7994, -0.7994, 0.144), (-0.9192, -0.9192, -0.1596), (-1.13, 0.0, 0.144), (-1.3, 0.0, -0.1596), (-0.7994, 0.7994, 0.144), (-0.9192, 0.9192, -0.1596), (0.0, 0.7011, 0.7069), (0.4958, 0.4958, 0.7069), (0.7011, 0.0, 0.7069), (0.4958, -0.4958, 0.7069), (0.0, -0.7011, 0.7069), (-0.4958, -0.4958, 0.7069), (-0.7011, 0.0, 0.7069), (-0.4958, 0.4958, 0.7069), (0.7286, 0.7286, 0.6482), (0.0, 1.03, 0.6482), (1.03, 0.0, 0.6482), (0.7286, -0.7286, 0.6482), (0.0, -1.03, 0.6482), (-0.7286, -0.7286, 0.6482), (-1.03, 0.0, 0.6482), (-0.7286, 0.7286, 0.6482)], [], [(17, 1, 3, 18), (18, 3, 5, 20), (20, 5, 7, 22), (22, 7, 9, 24), (24, 9, 11, 26), (26, 11, 13, 28), (11, 9, 44, 45), (28, 13, 15, 30), (30, 15, 1, 17), (0, 2, 4, 6, 8, 10, 12, 14), (14, 31, 16, 0), (31, 30, 17, 16), (12, 29, 31, 14), (29, 28, 30, 31), (10, 27, 29, 12), (27, 26, 28, 29), (8, 25, 27, 10), (25, 24, 26, 27), (6, 23, 25, 8), (23, 22, 24, 25), (4, 21, 23, 6), (21, 20, 22, 23), (2, 19, 21, 4), (19, 18, 20, 21), (0, 16, 19, 2), (16, 17, 18, 19), (33, 32, 39, 38, 37, 36, 35, 34), (1, 15, 47, 41), (3, 1, 41, 40), (7, 5, 42, 43), (13, 11, 45, 46), (9, 7, 43, 44), (15, 13, 46, 47), (5, 3, 40, 42), (32, 33, 40, 41), (33, 34, 42, 40), (34, 35, 43, 42), (35, 36, 44, 43), (36, 37, 45, 44), (37, 38, 46, 45), (38, 39, 47, 46), (39, 32, 41, 47)])
_uv = me_cylinder_005.uv_layers.new(name='UVMap')
_uv.uv.foreach_set('vector', [1.0, 0.754, 1.0, 1.0, 0.875, 1.0, 0.875, 0.754, 0.875, 0.754, 0.875, 1.0, 0.75, 1.0, 0.75, 0.754, 0.75, 0.754, 0.75, 1.0, 0.625, 1.0, 0.625, 0.754, 0.625, 0.754, 0.625, 1.0, 0.5, 1.0, 0.5, 0.754, 0.5, 0.754, 0.5, 1.0, 0.375, 1.0, 0.375, 0.754, 0.375, 0.754, 0.375, 1.0, 0.25, 1.0, 0.25, 0.754, 0.375, 1.0, 0.5, 1.0, 0.5, 1.0, 0.375, 1.0, 0.25, 0.754, 0.25, 1.0, 0.125, 1.0, 0.125, 0.754, 0.125, 0.754, 0.125, 1.0, 0.0, 1.0, 0.0, 0.754, 0.75, 0.49, 0.9197, 0.4197, 0.99, 0.25, 0.9197, 0.08029, 0.75, 0.01, 0.5803, 0.08029, 0.51, 0.25, 0.5803, 0.4197, 0.125, 0.5, 0.125, 0.5874, 0.0, 0.5874, 0.0, 0.5, 0.125, 0.5874, 0.125, 0.754, 0.0, 0.754, 0.0, 0.5874, 0.25, 0.5, 0.25, 0.5874, 0.125, 0.5874, 0.125, 0.5, 0.25, 0.5874, 0.25, 0.754, 0.125, 0.754, 0.125, 0.5874, 0.375, 0.5, 0.375, 0.5874, 0.25, 0.5874, 0.25, 0.5, 0.375, 0.5874, 0.375, 0.754, 0.25, 0.754, 0.25, 0.5874, 0.5, 0.5, 0.5, 0.5874, 0.375, 0.5874, 0.375, 0.5, 0.5, 0.5874, 0.5, 0.754, 0.375, 0.754, 0.375, 0.5874, 0.625, 0.5, 0.625, 0.5874, 0.5, 0.5874, 0.5, 0.5, 0.625, 0.5874, 0.625, 0.754, 0.5, 0.754, 0.5, 0.5874, 0.75, 0.5, 0.75, 0.5874, 0.625, 0.5874, 0.625, 0.5, 0.75, 0.5874, 0.75, 0.754, 0.625, 0.754, 0.625, 0.5874, 0.875, 0.5, 0.875, 0.5874, 0.75, 0.5874, 0.75, 0.5, 0.875, 0.5874, 0.875, 0.754, 0.75, 0.754, 0.75, 0.5874, 1.0, 0.5, 1.0, 0.5874, 0.875, 0.5874, 0.875, 0.5, 1.0, 0.5874, 1.0, 0.754, 0.875, 0.754, 0.875, 0.5874, 0.3655, 0.3655, 0.25, 0.4133, 0.1345, 0.3655, 0.08671, 0.25, 0.1345, 0.1345, 0.25, 0.08671, 0.3655, 0.1345, 0.4133, 0.25, 0.0, 1.0, 0.125, 1.0, 0.125, 1.0, 0.0, 1.0, 0.875, 1.0, 1.0, 1.0, 1.0, 1.0, 0.875, 1.0, 0.625, 1.0, 0.75, 1.0, 0.75, 1.0, 0.625, 1.0, 0.25, 1.0, 0.375, 1.0, 0.375, 1.0, 0.25, 1.0, 0.5, 1.0, 0.625, 1.0, 0.625, 1.0, 0.5, 1.0, 0.125, 1.0, 0.25, 1.0, 0.25, 1.0, 0.125, 1.0, 0.75, 1.0, 0.875, 1.0, 0.875, 1.0, 0.75, 1.0, 0.25, 0.4133, 0.3655, 0.3655, 0.4197, 0.4197, 0.25, 0.49, 0.3655, 0.3655, 0.4133, 0.25, 0.49, 0.25, 0.4197, 0.4197, 0.4133, 0.25, 0.3655, 0.1345, 0.4197, 0.08029, 0.49, 0.25, 0.3655, 0.1345, 0.25, 0.08671, 0.25, 0.01, 0.4197, 0.08029, 0.25, 0.08671, 0.1345, 0.1345, 0.08029, 0.08029, 0.25, 0.01, 0.1345, 0.1345, 0.08671, 0.25, 0.01, 0.25, 0.08029, 0.08029, 0.08671, 0.25, 0.1345, 0.3655, 0.08029, 0.4197, 0.01, 0.25, 0.1345, 0.3655, 0.25, 0.4133, 0.25, 0.49, 0.08029, 0.4197])
me_cylinder_005.update()
me_cylinder_006 = bpy.data.meshes.new('Cylinder.006')
me_cylinder_006.from_pydata([(-1.486e-09, 1.023, -0.4298), (0.0, 1.114, -0.189), (0.7231, 0.7231, -0.4298), (0.7878, 0.7878, -0.189), (1.023, 0.0, -0.4298), (1.114, 0.0, -0.189), (0.7231, -0.7231, -0.4298), (0.7878, -0.7878, -0.189), (-1.486e-09, -1.023, -0.4298), (0.0, -1.114, -0.189), (-0.7231, -0.7231, -0.4298), (-0.7878, -0.7878, -0.189), (-1.023, 0.0, -0.4298), (-1.114, 0.0, -0.189), (-0.7231, 0.7231, -0.4298), (-0.7878, 0.7878, -0.189), (0.0, 1.3, -0.05), (0.9192, 0.9192, -0.05), (1.3, 0.0, -0.05), (0.9192, -0.9192, -0.05), (0.0, -1.3, -0.05), (-0.9192, -0.9192, -0.05), (-1.3, 0.0, -0.05), (-0.9192, 0.9192, -0.05), (-1.486e-09, 1.246, -0.205), (0.8809, 0.8809, -0.205), (1.246, 0.0, -0.205), (0.8809, -0.8809, -0.205), (-1.486e-09, -1.246, -0.205), (-0.8809, -0.8809, -0.205), (-1.246, 0.0, -0.205), (-0.8809, 0.8809, -0.205), (0.9758, 0.9758, 0.05154), (3.077e-10, 1.38, 0.05154), (1.38, 3.077e-10, 0.05154), (0.9758, -0.9758, 0.05154), (3.077e-10, -1.38, 0.05154), (-0.9758, -0.9758, 0.05154), (-1.38, 3.077e-10, 0.05154), (-0.9758, 0.9758, 0.05154), (0.8447, 0.8447, 0.05), (0.0, 1.195, 0.05), (1.195, 0.0, 0.05), (0.8447, -0.8447, 0.05), (0.0, -1.195, 0.05), (-0.8447, -0.8447, 0.05), (-1.195, 0.0, 0.05), (-0.8447, 0.8447, 0.05), (3.077e-10, 1.38, -0.001539), (0.9758, 0.9758, -0.001539), (1.38, 3.077e-10, -0.001539), (0.9758, -0.9758, -0.001539), (3.077e-10, -1.38, -0.001539), (-0.9758, -0.9758, -0.001539), (-1.38, 3.077e-10, -0.001539), (-0.9758, 0.9758, -0.001539)], [], [(48, 33, 32, 49), (49, 32, 34, 50), (50, 34, 35, 51), (51, 35, 36, 52), (52, 36, 37, 53), (53, 37, 38, 54), (3, 1, 15, 13, 11, 9, 7, 5), (54, 38, 39, 55), (55, 39, 33, 48), (0, 2, 4, 6, 8, 10, 12, 14), (25, 24, 16, 17), (26, 25, 17, 18), (27, 26, 18, 19), (28, 27, 19, 20), (29, 28, 20, 21), (30, 29, 21, 22), (31, 30, 22, 23), (24, 31, 23, 16), (2, 0, 24, 25), (4, 2, 25, 26), (6, 4, 26, 27), (8, 6, 27, 28), (10, 8, 28, 29), (12, 10, 29, 30), (14, 12, 30, 31), (0, 14, 31, 24), (41, 40, 32, 33), (40, 42, 34, 32), (42, 43, 35, 34), (43, 44, 36, 35), (44, 45, 37, 36), (45, 46, 38, 37), (46, 47, 39, 38), (47, 41, 33, 39), (1, 3, 40, 41), (3, 5, 42, 40), (5, 7, 43, 42), (7, 9, 44, 43), (9, 11, 45, 44), (11, 13, 46, 45), (13, 15, 47, 46), (15, 1, 41, 47), (23, 55, 48, 16), (22, 54, 55, 23), (21, 53, 54, 22), (20, 52, 53, 21), (19, 51, 52, 20), (18, 50, 51, 19), (17, 49, 50, 18), (16, 48, 49, 17)])
_uv = me_cylinder_006.uv_layers.new(name='UVMap')
_uv.uv.foreach_set('vector', [1.0, 0.75, 1.0, 1.0, 0.875, 1.0, 0.875, 0.75, 0.875, 0.75, 0.875, 1.0, 0.75, 1.0, 0.75, 0.75, 0.75, 0.75, 0.75, 1.0, 0.625, 1.0, 0.625, 0.75, 0.625, 0.75, 0.625, 1.0, 0.5, 1.0, 0.5, 0.75, 0.5, 0.75, 0.5, 1.0, 0.375, 1.0, 0.375, 0.75, 0.375, 0.75, 0.375, 1.0, 0.25, 1.0, 0.25, 0.75, 0.3954, 0.3954, 0.25, 0.4557, 0.1046, 0.3954, 0.04433, 0.25, 0.1046, 0.1046, 0.25, 0.04433, 0.3954, 0.1046, 0.4557, 0.25, 0.25, 0.75, 0.25, 1.0, 0.125, 1.0, 0.125, 0.75, 0.125, 0.75, 0.125, 1.0, 0.0, 1.0, 0.0, 0.75, 0.75, 0.4217, 0.8714, 0.3714, 0.9217, 0.25, 0.8714, 0.1286, 0.75, 0.07832, 0.6286, 0.1286, 0.5783, 0.25, 0.6286, 0.3714, 0.8979, 0.3979, 0.75, 0.4591, 0.75, 0.49, 0.9197, 0.4197, 0.9591, 0.25, 0.8979, 0.3979, 0.9197, 0.4197, 0.99, 0.25, 0.8979, 0.1021, 0.9591, 0.25, 0.99, 0.25, 0.9197, 0.08029, 0.75, 0.04087, 0.8979, 0.1021, 0.9197, 0.08029, 0.75, 0.01, 0.6021, 0.1021, 0.75, 0.04087, 0.75, 0.01, 0.5803, 0.08029, 0.5409, 0.25, 0.6021, 0.1021, 0.5803, 0.08029, 0.51, 0.25, 0.6021, 0.3979, 0.5409, 0.25, 0.51, 0.25, 0.5803, 0.4197, 0.75, 0.4591, 0.6021, 0.3979, 0.5803, 0.4197, 0.75, 0.49, 0.8714, 0.3714, 0.75, 0.4217, 0.75, 0.4591, 0.8979, 0.3979, 0.9217, 0.25, 0.8714, 0.3714, 0.8979, 0.3979, 0.9591, 0.25, 0.8714, 0.1286, 0.9217, 0.25, 0.9591, 0.25, 0.8979, 0.1021, 0.75, 0.07832, 0.8714, 0.1286, 0.8979, 0.1021, 0.75, 0.04087, 0.6286, 0.1286, 0.75, 0.07832, 0.75, 0.04087, 0.6021, 0.1021, 0.5783, 0.25, 0.6286, 0.1286, 0.6021, 0.1021, 0.5409, 0.25, 0.6286, 0.3714, 0.5783, 0.25, 0.5409, 0.25, 0.6021, 0.3979, 0.75, 0.4217, 0.6286, 0.3714, 0.6021, 0.3979, 0.75, 0.4591, 0.25, 0.4705, 0.4059, 0.4059, 0.4197, 0.4197, 0.25, 0.49, 0.4059, 0.4059, 0.4705, 0.25, 0.49, 0.25, 0.4197, 0.4197, 0.4705, 0.25, 0.4059, 0.09406, 0.4197, 0.08029, 0.49, 0.25, 0.4059, 0.09406, 0.25, 0.02946, 0.25, 0.01, 0.4197, 0.08029, 0.25, 0.02946, 0.09406, 0.09406, 0.08029, 0.08029, 0.25, 0.01, 0.09406, 0.09406, 0.02946, 0.25, 0.01, 0.25, 0.08029, 0.08029, 0.02946, 0.25, 0.09406, 0.4059, 0.08029, 0.4197, 0.01, 0.25, 0.09406, 0.4059, 0.25, 0.4705, 0.25, 0.49, 0.08029, 0.4197, 0.25, 0.4557, 0.3954, 0.3954, 0.4059, 0.4059, 0.25, 0.4705, 0.3954, 0.3954, 0.4557, 0.25, 0.4705, 0.25, 0.4059, 0.4059, 0.4557, 0.25, 0.3954, 0.1046, 0.4059, 0.09406, 0.4705, 0.25, 0.3954, 0.1046, 0.25, 0.04433, 0.25, 0.02946, 0.4059, 0.09406, 0.25, 0.04433, 0.1046, 0.1046, 0.09406, 0.09406, 0.25, 0.02946, 0.1046, 0.1046, 0.04433, 0.25, 0.02946, 0.25, 0.09406, 0.09406, 0.04433, 0.25, 0.1046, 0.3954, 0.09406, 0.4059, 0.02946, 0.25, 0.1046, 0.3954, 0.25, 0.4557, 0.25, 0.4705, 0.09406, 0.4059, 0.125, 0.5, 0.125, 0.75, 0.0, 0.75, 0.0, 0.5, 0.25, 0.5, 0.25, 0.75, 0.125, 0.75, 0.125, 0.5, 0.375, 0.5, 0.375, 0.75, 0.25, 0.75, 0.25, 0.5, 0.5, 0.5, 0.5, 0.75, 0.375, 0.75, 0.375, 0.5, 0.625, 0.5, 0.625, 0.75, 0.5, 0.75, 0.5, 0.5, 0.75, 0.5, 0.75, 0.75, 0.625, 0.75, 0.625, 0.5, 0.875, 0.5, 0.875, 0.75, 0.75, 0.75, 0.75, 0.5, 1.0, 0.5, 1.0, 0.75, 0.875, 0.75, 0.875, 0.5])
me_cylinder_006.update()

# ---- objects
ob_plane_002 = bpy.data.objects.new('Plane.002', me_plane_002)
ob_cylinder = bpy.data.objects.new('Cylinder', me_cylinder)
ob_cylinder_001 = bpy.data.objects.new('Cylinder.001', me_cylinder_001)
ob_cylinder_002 = bpy.data.objects.new('Cylinder.002', me_cylinder_002)
ob_cylinder_003 = bpy.data.objects.new('Cylinder.003', me_cylinder_003)
ob_cylinder_004 = bpy.data.objects.new('Cylinder.004', me_cylinder_004)
ob_cylinder_005 = bpy.data.objects.new('Cylinder.005', me_cylinder_005)
ob_cylinder_006 = bpy.data.objects.new('Cylinder.006', me_cylinder_006)

# ---- transforms, parenting, visibility, modifiers, constraints
ob_plane_002.location = (-0.02459, 3.972, 0.0)
ob_plane_002.rotation_euler = (-1.571, 1.571, 0.0)
ob_plane_002.scale = (4.016, 4.016, 4.016)
ob_cylinder.location = (0.0, 0.0, 0.0)
ob_cylinder_001.location = (0.0, 0.0, 0.1778)
ob_cylinder_001.scale = (0.2486, 0.2486, 0.3789)
ob_cylinder_002.location = (0.0, 0.0, 0.8846)
ob_cylinder_002.scale = (0.1538, 0.1538, 0.3789)
ob_cylinder_003.location = (0.0, 0.0, 1.57)
ob_cylinder_003.scale = (0.7452, 0.7452, 1.0)
ob_cylinder_004.location = (0.0, 0.0, 1.37)
ob_cylinder_004.scale = (0.127, 0.127, 0.1265)
ob_cylinder_005.location = (0.0, 0.0, 1.649)
ob_cylinder_005.scale = (0.04645, 0.04645, 0.2575)
ob_cylinder_006.location = (0.0, 0.0, 2.035)
ob_cylinder_006.scale = (0.4221, 0.4221, 0.5665)

# ---- collection membership
col_collection.objects.link(ob_plane_002)
col_collection.objects.link(ob_cylinder)
col_collection.objects.link(ob_cylinder_001)
col_collection.objects.link(ob_cylinder_002)
col_collection.objects.link(ob_cylinder_003)
col_collection.objects.link(ob_cylinder_004)
col_collection.objects.link(ob_cylinder_005)
col_collection.objects.link(ob_cylinder_006)

# ---- scene / render settings (as saved in the file)
scene.frame_start = 1; scene.frame_end = 250; scene.frame_set(1)
scene.render.engine = 'BLENDER_EEVEE_NEXT'
scene.cycles.sampling_pattern = 'TABULATED_SOBOL'
bpy.context.view_layer.update()

# ---- added for rendering (the .blend has no active camera and no usable light): camera, sun
cam_auto = bpy.data.cameras.new('AutoCamera')
cam_auto.lens = 50.0
cam_auto.sensor_width = 36.0
cam_auto.clip_end = 1000.0
ob_auto_camera = bpy.data.objects.new('AutoCamera', cam_auto)
scene.collection.objects.link(ob_auto_camera)
ob_auto_camera.location = (9.68134, -10.3818, 9.76694)
ob_auto_camera.rotation_euler = (1.09748, -7.21219e-08, 0.694738)
scene.camera = ob_auto_camera
light_auto_sun = bpy.data.lights.new('AutoSun', 'SUN')
light_auto_sun.energy = 3.0
light_auto_sun.angle = 0.0523599
ob_auto_sun = bpy.data.objects.new('AutoSun', light_auto_sun)
scene.collection.objects.link(ob_auto_sun)
ob_auto_sun.rotation_euler = (0.872665, 0.174533, 0.523599)
bpy.context.view_layer.update()
